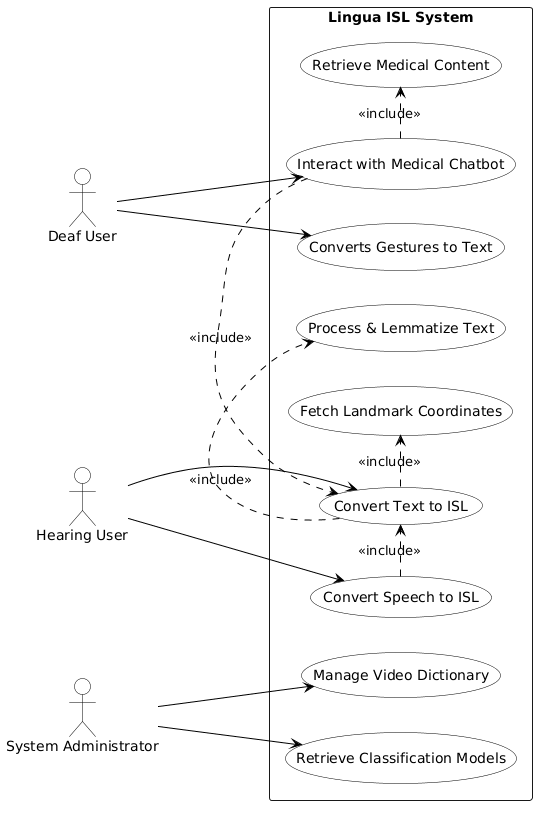

The diagram above was rendered by PlantUML. Its source (embedded in the PNG):
@startuml
left to right direction
skinparam packageStyle rectangle
skinparam usecase {
    BackgroundColor white
    BorderColor black
    ArrowColor black
}
skinparam actor {
    BackgroundColor white
    BorderColor black
}

actor "Deaf User" as DU
actor "Hearing User" as HU
actor "System Administrator" as SA

rectangle "Lingua ISL System" {
  usecase "Converts Gestures to Text" as UC1
  usecase "Interact with Medical Chatbot" as UC2
  usecase "Convert Speech to ISL" as UC3
  usecase "Convert Text to ISL" as UC4
  usecase "Retrieve Medical Content" as UC5
  usecase "Process & Lemmatize Text" as UC6
  usecase "Fetch Landmark Coordinates" as UC7
  usecase "Manage Video Dictionary" as UC8
  usecase "Retrieve Classification Models" as UC9
}

DU --> UC1
DU --> UC2
HU --> UC3
HU --> UC4
SA --> UC8
SA --> UC9

UC2 .> UC5 : <<include>>
UC2 .> UC4 : <<include>>
UC3 .> UC4 : <<include>>
UC4 .> UC6 : <<include>>
UC4 .> UC7 : <<include>>
@enduml